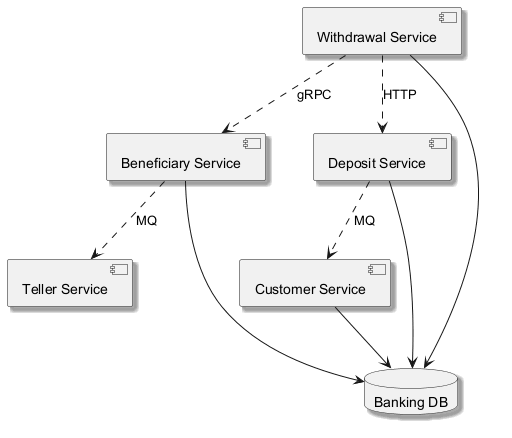

The diagram above was rendered by PlantUML. Its source (embedded in the PNG):
@startuml
skinparam backgroundColor #FFFFFF
skinparam classBackgroundColor #F1F8E9
skinparam classBorderColor #33691E
skinparam shadowing true
component "Customer Service" as C_CustomerService
component "Beneficiary Service" as C_BeneficiaryService
component "Withdrawal Service" as C_WithdrawalService
component "Deposit Service" as C_DepositService
component "Teller Service" as C_TellerService
database "Banking DB" as DB_banking
C_CustomerService --> DB_banking
C_BeneficiaryService --> DB_banking
C_WithdrawalService --> DB_banking
C_DepositService --> DB_banking
C_BeneficiaryService ..> C_TellerService : MQ
C_WithdrawalService ..> C_DepositService : HTTP
C_DepositService ..> C_CustomerService : MQ
C_WithdrawalService ..> C_BeneficiaryService : gRPC
@enduml